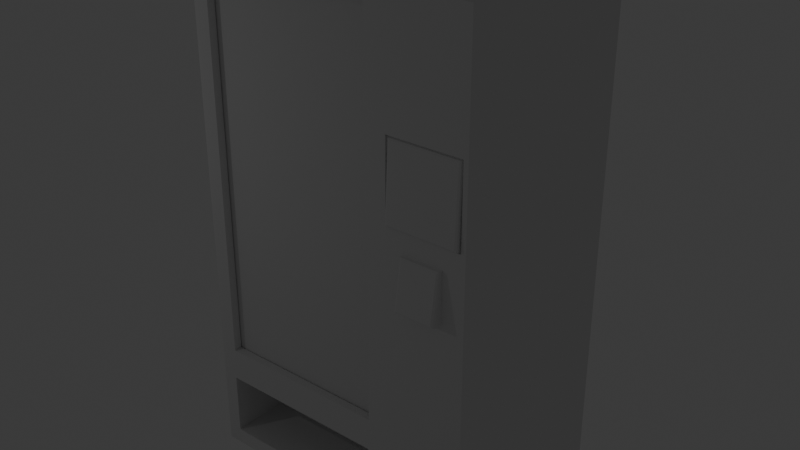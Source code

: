 # Source: Untitled.blend  (saved by Blender 5.1.30; exported with 4.5.12 LTS)
import bpy
from mathutils import Matrix  # noqa: F401  (used for matrix-valued properties, if any)

bpy.ops.wm.read_factory_settings(use_empty=True)
scene = bpy.context.scene
scene.name = 'Scene'

# ---- collections
col_collection = bpy.data.collections.new('Collection'); scene.collection.children.link(col_collection)

# ---- world
world_world = bpy.data.worlds.new('World'); scene.world = world_world
world_world.use_nodes = True; world_world.node_tree.nodes.clear()
_N = world_world.node_tree.nodes; _L = world_world.node_tree.links
n0 = _N.new('ShaderNodeOutputWorld'); n0.name = 'World Output'; n0.location = (200, 100)
n1 = _N.new('ShaderNodeBackground'); n1.name = 'Background'; n1.location = (-200, 100)
n1.inputs[0].default_value = (0.05088, 0.05088, 0.05088, 1.0)
_L.new(n1.outputs[0], n0.inputs[0])
n0.is_active_output = True
world_world.color = (0.05088, 0.05088, 0.05088)
world_world.sun_shadow_jitter_overblur = 0.0

# ---- lights
light_point_001 = bpy.data.lights.new('Point.001', 'POINT')

# ---- meshes
me_cube_003 = bpy.data.meshes.new('Cube.003')
me_cube_003.from_pydata([(-0.8396, -1.0, 1.138), (-0.8396, -1.0, 4.843), (-1.0, 1.0, 0.9774), (-1.0, 1.0, 5.004), (0.8533, -1.0, 1.138), (0.8533, -1.0, 4.843), (1.014, 1.0, 0.9774), (1.014, 1.0, 5.004), (1.836, 1.0, 5.004), (1.836, 1.0, 0.9774), (1.836, -1.0, 0.9774), (1.836, -1.0, 5.004), (-1.0, 1.0, 0.04491), (-0.8558, -1.0, 0.2023), (1.014, 1.0, 0.04491), (0.8431, -1.0, 0.2023), (1.836, -1.0, 0.04491), (1.836, 1.0, 0.04491), (-0.8558, -1.0, 0.82), (-1.0, -1.0, 5.004), (1.014, -1.0, 5.004), (0.8431, -1.0, 0.82), (-0.8396, -0.9208, 1.138), (-0.8396, -0.9208, 4.843), (0.8533, -0.9208, 4.843), (0.8533, -0.9208, 1.138), (-0.7619, -0.7918, 1.064), (-0.8908, -0.9208, 4.918), (0.9045, -0.9208, 4.918), (0.7756, -0.7918, 1.064), (-0.7619, -0.4416, 1.064), (-0.8908, -0.3126, 4.918), (0.9045, -0.3126, 4.918), (0.7756, -0.4416, 1.064), (1.229, -1.0, 2.906), (1.621, -1.0, 2.906), (1.425, -1.0, 0.9774), (1.425, -1.0, 5.004), (1.425, -1.0, 2.906), (1.229, -1.0, 2.421), (1.621, -1.0, 2.421), (1.631, -1.0, 0.9774), (1.219, -1.0, 5.004), (1.059, -1.0, 3.865), (1.791, -1.0, 3.865), (1.219, -1.0, 0.9774), (1.631, -1.0, 5.004), (1.599, -1.0, 2.906), (1.251, -1.0, 2.906), (1.425, -1.0, 3.865), (1.425, -1.0, 2.421), (1.251, -1.0, 2.421), (1.23, -1.0, 3.865), (1.62, -1.0, 3.865), (1.599, -1.0, 2.421), (1.62, -1.0, 3.098), (1.791, -1.0, 3.098), (1.23, -1.0, 3.098), (1.425, -1.0, 3.098), (1.059, -1.0, 3.098), (1.014, -1.0, 2.241), (1.836, -1.0, 2.241), (1.219, -1.0, 2.241), (1.425, -1.0, 2.241), (1.631, -1.0, 2.241), (1.599, -1.01, 2.901), (1.599, -1.046, 2.884), (1.599, -1.035, 2.898), (1.599, -1.046, 2.884), (1.621, -1.01, 2.901), (1.615, -1.035, 2.898), (1.251, -1.01, 2.901), (1.251, -1.046, 2.884), (1.251, -1.035, 2.898), (1.425, -1.046, 2.884), (1.425, -1.01, 2.901), (1.425, -1.035, 2.898), (1.251, -1.046, 2.884), (1.229, -1.01, 2.901), (1.236, -1.035, 2.898), (1.229, -1.081, 2.421), (1.251, -1.111, 2.447), (1.236, -1.103, 2.431), (1.599, -1.111, 2.447), (1.621, -1.081, 2.421), (1.615, -1.103, 2.431), (1.251, -1.111, 2.447), (1.251, -1.081, 2.421), (1.251, -1.103, 2.431), (1.425, -1.081, 2.421), (1.425, -1.111, 2.447), (1.425, -1.103, 2.431), (1.599, -1.111, 2.447), (1.599, -1.081, 2.421), (1.599, -1.103, 2.431), (1.014, -1.0, 3.876), (1.014, -1.0, 3.086), (1.836, -1.0, 3.876), (1.836, -1.0, 3.086), (1.631, -1.0, 3.086), (1.219, -1.0, 3.086), (1.425, -1.0, 3.086), (1.219, -1.0, 3.876), (1.425, -1.0, 3.876), (1.631, -1.0, 3.876), (1.073, -0.9772, 3.85), (1.777, -0.9772, 3.85), (1.425, -0.9772, 3.85), (1.23, -0.9772, 3.85), (1.62, -0.9772, 3.85), (1.62, -0.9772, 3.112), (1.777, -0.9772, 3.112), (1.23, -0.9772, 3.112), (1.425, -0.9772, 3.112), (1.073, -0.9772, 3.112), (1.059, -0.9772, 3.865), (1.059, -0.9772, 3.098), (1.791, -0.9772, 3.865), (1.791, -0.9772, 3.098), (1.62, -0.9772, 3.098), (1.23, -0.9772, 3.098), (1.425, -0.9772, 3.098), (1.23, -0.9772, 3.865), (1.425, -0.9772, 3.865), (1.62, -0.9772, 3.865), (1.097, -1.002, 3.827), (1.073, -0.9772, 3.85), (1.08, -0.9941, 3.843), (1.777, -0.9772, 3.85), (1.753, -1.002, 3.827), (1.77, -0.9941, 3.843), (1.425, -1.002, 3.827), (1.425, -0.9772, 3.85), (1.425, -0.9941, 3.843), (1.23, -0.9772, 3.85), (1.23, -1.002, 3.827), (1.23, -0.9941, 3.843), (1.62, -0.9772, 3.85), (1.62, -1.002, 3.827), (1.62, -0.9941, 3.843), (1.62, -1.036, 3.136), (1.62, -1.014, 3.112), (1.62, -1.03, 3.119), (1.753, -1.036, 3.136), (1.777, -1.014, 3.112), (1.77, -1.03, 3.119), (1.23, -1.036, 3.136), (1.23, -1.014, 3.112), (1.23, -1.03, 3.119), (1.425, -1.014, 3.112), (1.425, -1.036, 3.136), (1.425, -1.03, 3.119), (1.073, -1.014, 3.112), (1.097, -1.036, 3.136), (1.08, -1.03, 3.119), (-1.0, -1.0, 0.9774), (1.014, -1.0, 0.9774), (-1.0, -1.0, 0.04491), (1.014, -1.0, 0.04491), (-0.8908, -0.9208, 1.064), (0.9045, -0.9208, 1.064), (-0.8908, -0.3126, 1.064), (0.9045, -0.3126, 1.064), (-0.8558, -0.8009, 0.82), (0.8431, -0.8009, 0.82), (-0.8558, -0.8009, 0.2023), (0.8431, -0.8009, 0.2023), (-0.8558, -0.4313, 0.82), (0.8431, -0.4313, 0.82), (-0.8558, -0.4313, 0.2023), (0.8431, -0.4313, 0.2023)], [], [(155, 19, 3, 2), (2, 3, 7, 6), (6, 7, 8, 9), (0, 4, 25, 22), (2, 6, 14, 12), (7, 3, 19, 20), (9, 8, 11, 97, 98, 61, 10), (6, 9, 17, 14), (7, 20, 42, 37, 46, 11, 8), (12, 14, 158, 157), (158, 14, 17, 16), (9, 10, 16, 17), (155, 2, 12, 157), (10, 41, 36, 45, 156, 158, 16), (15, 21, 164, 166), (0, 1, 19, 155), (5, 4, 156, 60, 96, 95, 20), (4, 0, 155, 156), (1, 5, 20, 19), (22, 25, 160, 159), (1, 0, 22, 23), (5, 1, 23, 24), (4, 5, 24, 25), (28, 27, 31, 32), (23, 22, 159, 27), (24, 23, 27, 28), (25, 24, 28, 160), (162, 32, 31, 161), (160, 28, 32, 162), (167, 168, 33, 30), (27, 159, 161, 31), (56, 44, 117, 118), (41, 10, 61, 64, 63, 62, 60, 156, 45, 36), (102, 103, 104, 97, 11, 46, 37, 42, 20, 95), (47, 35, 98, 99), (48, 38, 101, 100), (39, 34, 96, 60), (35, 40, 61, 98), (38, 47, 99, 101), (34, 48, 100, 96), (50, 51, 62, 63), (51, 39, 60, 62), (40, 54, 64, 61), (54, 50, 63, 64), (66, 68, 70, 67), (67, 70, 69, 65), (72, 74, 76, 73), (73, 76, 75, 71), (78, 80, 82, 79), (79, 82, 81, 77), (68, 83, 85, 70), (70, 85, 84, 69), (74, 66, 67, 76), (76, 67, 65, 75), (77, 72, 73, 79), (79, 73, 71, 78), (87, 89, 91, 88), (88, 91, 90, 86), (80, 87, 88, 82), (82, 88, 86, 81), (93, 84, 85, 94), (94, 85, 83, 92), (89, 93, 94, 91), (91, 94, 92, 90), (35, 47, 65, 69), (86, 90, 92, 83, 68, 66, 74, 72, 77, 81), (47, 38, 75, 65), (40, 35, 69, 84), (38, 48, 71, 75), (48, 34, 78, 71), (34, 39, 80, 78), (39, 51, 87, 80), (54, 40, 84, 93), (51, 50, 89, 87), (50, 54, 93, 89), (59, 43, 95, 96), (44, 56, 98, 97), (56, 55, 99, 98), (58, 57, 100, 101), (55, 58, 101, 99), (57, 59, 96, 100), (52, 49, 103, 102), (43, 52, 102, 95), (53, 44, 97, 104), (49, 53, 104, 103), (44, 53, 124, 117), (59, 57, 120, 116), (55, 56, 118, 119), (53, 49, 123, 124), (49, 52, 122, 123), (57, 58, 121, 120), (43, 59, 116, 115), (52, 43, 115, 122), (58, 55, 119, 121), (114, 105, 115, 116), (106, 111, 118, 117), (111, 110, 119, 118), (113, 112, 120, 121), (110, 113, 121, 119), (112, 114, 116, 120), (108, 107, 123, 122), (105, 108, 122, 115), (109, 106, 117, 124), (107, 109, 124, 123), (126, 152, 154, 127), (127, 154, 153, 125), (129, 143, 145, 130), (130, 145, 144, 128), (141, 144, 145, 142), (142, 145, 143, 140), (147, 149, 151, 148), (148, 151, 150, 146), (149, 141, 142, 151), (151, 142, 140, 150), (152, 147, 148, 154), (154, 148, 146, 153), (135, 131, 133, 136), (136, 133, 132, 134), (125, 135, 136, 127), (127, 136, 134, 126), (138, 129, 130, 139), (139, 130, 128, 137), (131, 138, 139, 133), (133, 139, 137, 132), (105, 114, 152, 126), (140, 143, 129, 138, 131, 135, 125, 153, 146, 150), (108, 105, 126, 134), (106, 109, 137, 128), (111, 106, 128, 144), (107, 108, 134, 132), (109, 107, 132, 137), (110, 111, 144, 141), (113, 110, 141, 149), (112, 113, 149, 147), (114, 112, 147, 152), (18, 21, 156, 155), (15, 13, 157, 158), (13, 18, 155, 157), (21, 15, 158, 156), (29, 26, 159, 160), (30, 33, 162, 161), (33, 29, 160, 162), (26, 30, 161, 159), (163, 165, 169, 167), (13, 15, 166, 165), (18, 13, 165, 163), (21, 18, 163, 164), (168, 167, 169, 170), (163, 167, 30, 26), (166, 164, 168, 170), (165, 166, 170, 169), (168, 164, 29, 33), (164, 163, 26, 29)])
_uv = me_cube_003.uv_layers.new(name='UVMap')
_uv.uv.foreach_set('vector', [0.5863, 0.4161, 0.5863, 0.0, 0.7927, 0.0001977, 0.7927, 0.4163, -6.16e-09, 0.4161, -6.16e-09, 0.0, 0.2081, 0.0, 0.2081, 0.4161, 0.2081, 0.4161, 0.2081, 0.0, 0.2932, 0.0, 0.2932, 0.4161, 0.2768, 0.6875, 0.2768, 0.5125, 0.2849, 0.5125, 0.2849, 0.6875, -6.16e-09, 0.4161, 0.2081, 0.4161, 0.2081, 0.5125, -6.16e-09, 0.5125, 0.9974, 0.5977, 0.9974, 0.8058, 0.7927, 0.8058, 0.7927, 0.5977, 0.7927, 0.4163, 0.7927, 0.0002864, 0.9991, 0.0, 0.9991, 0.1165, 0.9991, 0.1981, 0.9991, 0.2854, 0.9991, 0.416, 0.2081, 0.4161, 0.2932, 0.4161, 0.2932, 0.5125, 0.2081, 0.5125, 0.9974, 0.5977, 0.7927, 0.5977, 0.7927, 0.5764, 0.7927, 0.5551, 0.7927, 0.5339, 0.7927, 0.5126, 0.9974, 0.5126, 0.5863, 0.8058, 0.5863, 0.5976, 0.7912, 0.5976, 0.7912, 0.8058, 0.7912, 0.5976, 0.5863, 0.5976, 0.5863, 0.5126, 0.7912, 0.5126, 0.7927, 0.4163, 0.9991, 0.416, 0.9991, 0.5123, 0.7927, 0.5126, 0.5863, 0.4161, 0.7927, 0.4163, 0.7927, 0.5126, 0.5863, 0.5124, 0.2932, 0.4161, 0.3144, 0.4161, 0.3357, 0.4161, 0.3569, 0.4161, 0.3782, 0.4161, 0.3782, 0.5124, 0.2932, 0.5124, 0.3518, 0.9998, 0.3518, 0.936, 0.3724, 0.936, 0.3724, 0.9998, 0.5697, 0.3995, 0.5697, 0.01658, 0.5863, 0.0, 0.5863, 0.4161, 0.3948, 0.01658, 0.3948, 0.3995, 0.3782, 0.4161, 0.3782, 0.2855, 0.3782, 0.1981, 0.3782, 0.1165, 0.3782, 0.0, 0.3948, 0.3995, 0.5697, 0.3995, 0.5863, 0.4161, 0.3782, 0.4161, 0.5697, 0.01658, 0.3948, 0.01658, 0.3782, 0.0, 0.5863, 0.0, 0.2984, 0.903, 0.4734, 0.903, 0.4787, 0.9107, 0.2932, 0.9107, 0.5863, 0.5124, 0.5863, 0.8953, 0.5781, 0.8953, 0.5781, 0.5124, 0.2768, 0.5125, 0.2768, 0.6875, 0.2687, 0.6875, 0.2687, 0.5125, 0.5666, 0.8953, 0.5666, 0.5124, 0.5748, 0.5124, 0.5748, 0.8953, 0.7376, 0.8058, 0.7376, 0.9913, 0.6753, 0.9913, 0.6753, 0.8058, 0.2984, 0.5201, 0.2984, 0.903, 0.2932, 0.9107, 0.2932, 0.5124, 0.4734, 0.5201, 0.2984, 0.5201, 0.2932, 0.5124, 0.4787, 0.5124, 0.4734, 0.903, 0.4734, 0.5201, 0.4787, 0.5124, 0.4787, 0.9107, 0.0, 0.9107, 0.0, 0.5125, 0.1856, 0.5125, 0.1856, 0.9107, 0.4787, 0.9107, 0.4787, 0.5124, 0.5415, 0.5125, 0.5415, 0.9107, 0.6115, 0.8058, 0.6115, 0.9814, 0.5863, 0.9744, 0.5863, 0.8155, 0.2483, 0.5125, 0.2483, 0.9107, 0.1856, 0.9108, 0.1856, 0.5126, 0.5748, 0.5917, 0.5748, 0.5124, 0.5772, 0.5124, 0.5772, 0.5917, 0.3144, 0.4161, 0.2932, 0.4161, 0.2932, 0.2855, 0.3144, 0.2855, 0.3357, 0.2855, 0.3569, 0.2855, 0.3782, 0.2855, 0.3782, 0.4161, 0.3569, 0.4161, 0.3357, 0.4161, 0.3569, 0.1165, 0.3357, 0.1165, 0.3144, 0.1165, 0.2932, 0.1165, 0.2932, 0.0, 0.3144, 0.0, 0.3357, 0.0, 0.3569, 0.0, 0.3782, 0.0, 0.3782, 0.1165, 0.3177, 0.2167, 0.3154, 0.2167, 0.2932, 0.1981, 0.3144, 0.1981, 0.3537, 0.2167, 0.3357, 0.2167, 0.3357, 0.1981, 0.3569, 0.1981, 0.3559, 0.2669, 0.3559, 0.2167, 0.3782, 0.1981, 0.3782, 0.2855, 0.3154, 0.2167, 0.3154, 0.2669, 0.2932, 0.2855, 0.2932, 0.1981, 0.3357, 0.2167, 0.3177, 0.2167, 0.3144, 0.1981, 0.3357, 0.1981, 0.3559, 0.2167, 0.3537, 0.2167, 0.3569, 0.1981, 0.3782, 0.1981, 0.3357, 0.2669, 0.3537, 0.2669, 0.3569, 0.2855, 0.3357, 0.2855, 0.3537, 0.2669, 0.3559, 0.2669, 0.3782, 0.2855, 0.3569, 0.2855, 0.3154, 0.2669, 0.3177, 0.2669, 0.3144, 0.2855, 0.2932, 0.2855, 0.3177, 0.2669, 0.3357, 0.2669, 0.3357, 0.2855, 0.3144, 0.2855, 0.2641, 0.7745, 0.2641, 0.7745, 0.2627, 0.7761, 0.2627, 0.7745, 0.2627, 0.7745, 0.2627, 0.7761, 0.2602, 0.7768, 0.2602, 0.7745, 0.2641, 0.7385, 0.2641, 0.7565, 0.2627, 0.7565, 0.2627, 0.7385, 0.2627, 0.7385, 0.2627, 0.7565, 0.2602, 0.7565, 0.2602, 0.7385, 0.5511, 0.6886, 0.5438, 0.7382, 0.5415, 0.7372, 0.5486, 0.6889, 0.2875, 0.6881, 0.2875, 0.7363, 0.2859, 0.7345, 0.2859, 0.6895, 0.2499, 0.6895, 0.2499, 0.7345, 0.2483, 0.7363, 0.2483, 0.6881, 0.5558, 0.6889, 0.5629, 0.7372, 0.5605, 0.7381, 0.5532, 0.6886, 0.2641, 0.7565, 0.2641, 0.7745, 0.2627, 0.7745, 0.2627, 0.7565, 0.2627, 0.7565, 0.2627, 0.7745, 0.2602, 0.7745, 0.2602, 0.7565, 0.2641, 0.7385, 0.2641, 0.7385, 0.2627, 0.7385, 0.2627, 0.7369, 0.2627, 0.7369, 0.2627, 0.7385, 0.2602, 0.7385, 0.2602, 0.7363, 0.2566, 0.7745, 0.2566, 0.7565, 0.259, 0.7565, 0.259, 0.7745, 0.2859, 0.7363, 0.2679, 0.7363, 0.2679, 0.7345, 0.2859, 0.7345, 0.2566, 0.7768, 0.2566, 0.7745, 0.259, 0.7745, 0.259, 0.7761, 0.2875, 0.7363, 0.2859, 0.7363, 0.2859, 0.7345, 0.2859, 0.7345, 0.2566, 0.7385, 0.2566, 0.7363, 0.259, 0.7369, 0.259, 0.7385, 0.2499, 0.7363, 0.2483, 0.7363, 0.2499, 0.7345, 0.2499, 0.7345, 0.2566, 0.7565, 0.2566, 0.7385, 0.259, 0.7385, 0.259, 0.7565, 0.2679, 0.7363, 0.2499, 0.7363, 0.2499, 0.7345, 0.2679, 0.7345, 0.259, 0.7768, 0.259, 0.7745, 0.2602, 0.7745, 0.2602, 0.7768, 0.2859, 0.7345, 0.2679, 0.7345, 0.2499, 0.7345, 0.2499, 0.7345, 0.2499, 0.6895, 0.2499, 0.6895, 0.2679, 0.6895, 0.2859, 0.6895, 0.2859, 0.6895, 0.2859, 0.7345, 0.259, 0.7745, 0.259, 0.7565, 0.2602, 0.7565, 0.2602, 0.7745, 0.5522, 0.7381, 0.5522, 0.688, 0.5532, 0.6886, 0.5605, 0.7381, 0.259, 0.7565, 0.259, 0.7385, 0.2602, 0.7385, 0.2602, 0.7565, 0.259, 0.7385, 0.259, 0.7363, 0.2602, 0.7363, 0.2602, 0.7385, 0.5522, 0.688, 0.5522, 0.7382, 0.5438, 0.7382, 0.5511, 0.6886, 0.2483, 0.7768, 0.2483, 0.7745, 0.2566, 0.7745, 0.2566, 0.7768, 0.2483, 0.7385, 0.2483, 0.7363, 0.2566, 0.7363, 0.2566, 0.7385, 0.2483, 0.7745, 0.2483, 0.7565, 0.2566, 0.7565, 0.2566, 0.7745, 0.2483, 0.7565, 0.2483, 0.7385, 0.2566, 0.7385, 0.2566, 0.7565, 0.3735, 0.197, 0.3735, 0.1177, 0.3782, 0.1165, 0.3782, 0.1981, 0.2978, 0.1177, 0.2978, 0.197, 0.2932, 0.1981, 0.2932, 0.1165, 0.2978, 0.197, 0.3155, 0.197, 0.3144, 0.1981, 0.2932, 0.1981, 0.3357, 0.197, 0.3559, 0.197, 0.3569, 0.1981, 0.3357, 0.1981, 0.3155, 0.197, 0.3357, 0.197, 0.3357, 0.1981, 0.3144, 0.1981, 0.3559, 0.197, 0.3735, 0.197, 0.3782, 0.1981, 0.3569, 0.1981, 0.3559, 0.1177, 0.3357, 0.1177, 0.3357, 0.1165, 0.3569, 0.1165, 0.3735, 0.1177, 0.3559, 0.1177, 0.3569, 0.1165, 0.3782, 0.1165, 0.3155, 0.1177, 0.2978, 0.1177, 0.2932, 0.1165, 0.3144, 0.1165, 0.3357, 0.1177, 0.3155, 0.1177, 0.3144, 0.1165, 0.3357, 0.1165, 0.5772, 0.5917, 0.5772, 0.6093, 0.5748, 0.6093, 0.5748, 0.5917, 0.2849, 0.6674, 0.2849, 0.6497, 0.2873, 0.6497, 0.2873, 0.6674, 0.2849, 0.6094, 0.2849, 0.5917, 0.2873, 0.5917, 0.2873, 0.6094, 0.5772, 0.6093, 0.5772, 0.6295, 0.5748, 0.6295, 0.5748, 0.6093, 0.5772, 0.6295, 0.5772, 0.6497, 0.5748, 0.6497, 0.5748, 0.6295, 0.2849, 0.6497, 0.2849, 0.6296, 0.2873, 0.6296, 0.2873, 0.6497, 0.2873, 0.5125, 0.2873, 0.5917, 0.2849, 0.5917, 0.2849, 0.5125, 0.5772, 0.6497, 0.5772, 0.6673, 0.5748, 0.6673, 0.5748, 0.6497, 0.2849, 0.6296, 0.2849, 0.6094, 0.2873, 0.6094, 0.2873, 0.6296, 0.9873, 0.8835, 0.9873, 0.8072, 0.9888, 0.8058, 0.9888, 0.885, 0.9146, 0.8072, 0.9146, 0.8835, 0.9132, 0.885, 0.9132, 0.8058, 0.9146, 0.8835, 0.9308, 0.8835, 0.9308, 0.885, 0.9132, 0.885, 0.951, 0.8835, 0.9712, 0.8835, 0.9712, 0.885, 0.951, 0.885, 0.9308, 0.8835, 0.951, 0.8835, 0.951, 0.885, 0.9308, 0.885, 0.9712, 0.8835, 0.9873, 0.8835, 0.9888, 0.885, 0.9712, 0.885, 0.9712, 0.8072, 0.951, 0.8072, 0.951, 0.8058, 0.9712, 0.8058, 0.9873, 0.8072, 0.9712, 0.8072, 0.9712, 0.8058, 0.9888, 0.8058, 0.9308, 0.8072, 0.9146, 0.8072, 0.9132, 0.8058, 0.9308, 0.8058, 0.951, 0.8072, 0.9308, 0.8072, 0.9308, 0.8058, 0.951, 0.8058, 0.2931, 0.5125, 0.2894, 0.5888, 0.2877, 0.5881, 0.2914, 0.5132, 0.9845, 0.885, 0.9845, 0.9598, 0.9827, 0.958, 0.9827, 0.8867, 0.9149, 0.8867, 0.9149, 0.958, 0.9132, 0.9598, 0.9132, 0.885, 0.2895, 0.5896, 0.2932, 0.6643, 0.2914, 0.6651, 0.2877, 0.5888, 0.2914, 0.6813, 0.2914, 0.6651, 0.2932, 0.6658, 0.2932, 0.6813, 0.9286, 0.9598, 0.9132, 0.9598, 0.9149, 0.958, 0.9286, 0.958, 0.2914, 0.7216, 0.2914, 0.7014, 0.2932, 0.7014, 0.2932, 0.7216, 0.969, 0.9598, 0.9488, 0.9598, 0.9488, 0.958, 0.969, 0.958, 0.2914, 0.7014, 0.2914, 0.6813, 0.2932, 0.6813, 0.2932, 0.7014, 0.9488, 0.9598, 0.9286, 0.9598, 0.9286, 0.958, 0.9488, 0.958, 0.2914, 0.7378, 0.2914, 0.7216, 0.2932, 0.7216, 0.2932, 0.7371, 0.9845, 0.9598, 0.969, 0.9598, 0.969, 0.958, 0.9827, 0.958, 0.969, 0.8867, 0.9488, 0.8867, 0.9488, 0.885, 0.969, 0.885, 0.5767, 0.6835, 0.5767, 0.7037, 0.5748, 0.7037, 0.5748, 0.6835, 0.9827, 0.8867, 0.969, 0.8867, 0.969, 0.885, 0.9845, 0.885, 0.5767, 0.668, 0.5767, 0.6835, 0.5748, 0.6835, 0.5748, 0.6673, 0.9286, 0.8867, 0.9149, 0.8867, 0.9132, 0.885, 0.9286, 0.885, 0.5767, 0.7239, 0.5767, 0.7393, 0.5748, 0.74, 0.5748, 0.7239, 0.9488, 0.8867, 0.9286, 0.8867, 0.9286, 0.885, 0.9488, 0.885, 0.5767, 0.7037, 0.5767, 0.7239, 0.5748, 0.7239, 0.5748, 0.7037, 0.2932, 0.5125, 0.2932, 0.5888, 0.2894, 0.5888, 0.2931, 0.5125, 0.9286, 0.958, 0.9149, 0.958, 0.9149, 0.8867, 0.9286, 0.8867, 0.9488, 0.8867, 0.969, 0.8867, 0.9827, 0.8867, 0.9827, 0.958, 0.969, 0.958, 0.9488, 0.958, 0.5748, 0.6835, 0.5748, 0.6673, 0.5748, 0.6673, 0.5748, 0.6835, 0.5748, 0.74, 0.5748, 0.7239, 0.5748, 0.7239, 0.5748, 0.74, 0.2877, 0.6651, 0.2877, 0.5888, 0.2877, 0.5888, 0.2914, 0.6651, 0.5748, 0.7037, 0.5748, 0.6835, 0.5748, 0.6835, 0.5748, 0.7037, 0.5748, 0.7239, 0.5748, 0.7037, 0.5748, 0.7037, 0.5748, 0.7239, 0.2877, 0.6813, 0.2877, 0.6651, 0.2914, 0.6651, 0.2914, 0.6813, 0.2877, 0.7014, 0.2877, 0.6813, 0.2914, 0.6813, 0.2914, 0.7014, 0.2877, 0.7216, 0.2877, 0.7014, 0.2914, 0.7014, 0.2914, 0.7216, 0.2877, 0.7378, 0.2877, 0.7216, 0.2914, 0.7216, 0.2914, 0.7378, 0.5714, 0.4323, 0.3958, 0.4323, 0.3782, 0.4161, 0.5863, 0.4161, 0.3958, 0.4962, 0.5714, 0.4962, 0.5863, 0.5124, 0.3782, 0.5124, 0.5714, 0.4962, 0.5714, 0.4323, 0.5863, 0.4161, 0.5863, 0.5124, 0.3958, 0.4323, 0.3958, 0.4962, 0.3782, 0.5124, 0.3782, 0.4161, 0.8059, 0.8191, 0.8059, 0.978, 0.7927, 0.9913, 0.7927, 0.8058, 0.8417, 0.978, 0.8417, 0.8191, 0.8549, 0.8058, 0.8549, 0.9913, 0.8417, 0.8191, 0.8059, 0.8191, 0.7927, 0.8058, 0.8549, 0.8058, 0.8059, 0.978, 0.8417, 0.978, 0.8549, 0.9913, 0.7927, 0.9913, 0.3313, 0.9361, 0.3313, 0.9999, 0.2932, 1.0, 0.2932, 0.9362, 0.8549, 0.9814, 0.8549, 0.8058, 0.8753, 0.8058, 0.8753, 0.9814, 0.3518, 0.9361, 0.3518, 0.9999, 0.3313, 0.9999, 0.3313, 0.9361, 0.2687, 0.5125, 0.2687, 0.6881, 0.2483, 0.6881, 0.2483, 0.5125, 0.6115, 0.9814, 0.6115, 0.8058, 0.6753, 0.8058, 0.6753, 0.9814, 0.3313, 0.9361, 0.2932, 0.9362, 0.2937, 0.9108, 0.3298, 0.9107, 0.3724, 0.9998, 0.3724, 0.936, 0.4105, 0.936, 0.4105, 0.9999, 0.8753, 0.9814, 0.8753, 0.8058, 0.9132, 0.8058, 0.9132, 0.9814, 0.4105, 0.936, 0.3724, 0.936, 0.3737, 0.9107, 0.4098, 0.9107, 0.5666, 0.5124, 0.5666, 0.688, 0.5415, 0.6783, 0.5415, 0.5194])
me_cube_003.update()
me_cube_005 = bpy.data.meshes.new('Cube.005')
me_cube_005.from_pydata([(-0.9815, -1.0, -1.0), (-0.9815, -1.0, 2.79), (-0.9815, 1.0, -1.0), (-0.9815, 1.0, 2.79), (1.0, -1.0, -1.0), (1.0, -1.0, 2.79), (1.0, 1.0, -1.0), (1.0, 1.0, 2.79)], [], [(0, 1, 3, 2), (2, 3, 7, 6), (6, 7, 5, 4), (4, 5, 1, 0), (2, 6, 4, 0), (7, 3, 1, 5)])
_uv = me_cube_005.uv_layers.new(name='UVMap')
_uv.uv.foreach_set('vector', [0.4175, 0.2129, 0.4175, 0.1257, 0.4635, 0.1257, 0.4635, 0.2129, 0.4175, 0.3001, 0.4175, 0.2129, 0.4631, 0.2129, 0.4631, 0.3001, 0.4635, 0.2129, 0.4635, 0.1257, 0.5095, 0.1257, 0.5095, 0.2129, 0.4631, 0.3001, 0.4631, 0.2129, 0.5087, 0.2129, 0.5087, 0.3001, 0.5551, 0.1717, 0.5095, 0.1717, 0.5095, 0.1257, 0.5551, 0.1257, 0.5551, 0.2177, 0.5095, 0.2177, 0.5095, 0.1717, 0.5551, 0.1717])
me_cube_005.update()

# ---- objects
ob_cube = bpy.data.objects.new('Cube', me_cube_003)
ob_point = bpy.data.objects.new('Point', light_point_001)
ob_cube_001 = bpy.data.objects.new('Cube.001', me_cube_005)

# ---- transforms, parenting, visibility, modifiers, constraints
ob_cube.location = (0.0, 0.0, 0.0)
ob_point.location = (-2.353, -3.663, 3.944)
ob_cube_001.location = (0.0, -0.886, 2.078)
ob_cube_001.scale = (1.0, 0.02517, 1.0)

# ---- collection membership
col_collection.objects.link(ob_cube)
col_collection.objects.link(ob_point)
col_collection.objects.link(ob_cube_001)

# ---- scene / render settings (as saved in the file)
scene.frame_start = 1; scene.frame_end = 250; scene.frame_set(1)
scene.render.engine = 'BLENDER_EEVEE_NEXT'
scene.render.bake_bias = 0.0
scene.render.bake_samples = 0
scene.cycles.sampling_pattern = 'TABULATED_SOBOL'
scene.eevee.use_volume_custom_range = False
bpy.context.view_layer.update()

# ---- added for rendering (the .blend has no active camera): camera
cam_auto = bpy.data.cameras.new('AutoCamera')
cam_auto.lens = 50.0
cam_auto.sensor_width = 36.0
cam_auto.clip_end = 1000.0
ob_auto_camera = bpy.data.objects.new('AutoCamera', cam_auto)
scene.collection.objects.link(ob_auto_camera)
ob_auto_camera.location = (6.0531, -6.81723, 7.03223)
ob_auto_camera.rotation_euler = (1.09748, -7.21219e-08, 0.694738)
scene.camera = ob_auto_camera
bpy.context.view_layer.update()
